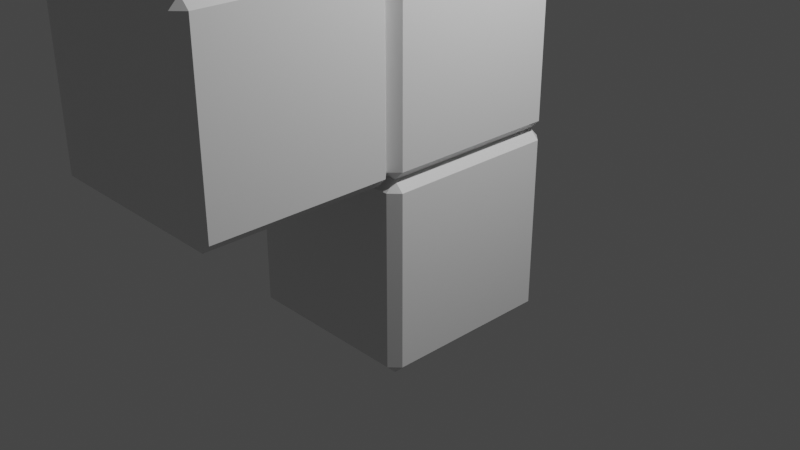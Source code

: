 # Source: fig4.blend  (saved by Blender 2.93.21; exported with 4.5.12 LTS)
import bpy
from mathutils import Matrix  # noqa: F401  (used for matrix-valued properties, if any)

bpy.ops.wm.read_factory_settings(use_empty=True)
scene = bpy.context.scene
scene.name = 'Scene'

# ---- collections
col_collection = bpy.data.collections.new('Collection'); scene.collection.children.link(col_collection)

# ---- materials (node trees are filled in below, after node groups)
mat_material = bpy.data.materials.new('Material')
mat_material.alpha_threshold = 0.0
mat_material.use_transparent_shadow = False
mat_material.line_color = (0.0, 0.0, 0.0, 1.0)

# ---- material node trees
mat_material.use_nodes = True; mat_material.node_tree.nodes.clear()
_N = mat_material.node_tree.nodes; _L = mat_material.node_tree.links
n0 = _N.new('ShaderNodeOutputMaterial'); n0.name = 'Material Output'; n0.location = (300, 300)
n1 = _N.new('ShaderNodeBsdfPrincipled'); n1.name = 'Principled BSDF'; n1.location = (10, 300)
n1.distribution = 'GGX'
n1.subsurface_method = 'BURLEY'
n1.inputs[2].default_value = 0.4
n1.inputs[3].default_value = 1.45
n1.inputs[27].default_value = (0.0, 0.0, 0.0, 1.0)
n1.inputs[28].default_value = 1.0
_L.new(n1.outputs[0], n0.inputs[0])
n0.is_active_output = True

# ---- world
world_world = bpy.data.worlds.new('World'); scene.world = world_world
world_world.use_nodes = True; world_world.node_tree.nodes.clear()
_N = world_world.node_tree.nodes; _L = world_world.node_tree.links
n0 = _N.new('ShaderNodeOutputWorld'); n0.name = 'World Output'; n0.location = (300, 300)
n1 = _N.new('ShaderNodeBackground'); n1.name = 'Background'; n1.location = (10, 300)
n1.inputs[0].default_value = (0.05088, 0.05088, 0.05088, 1.0)
_L.new(n1.outputs[0], n0.inputs[0])
n0.is_active_output = True
world_world.color = (0.05088, 0.05088, 0.05088)
world_world.use_sun_shadow = False
world_world.sun_shadow_jitter_overblur = 0.0

# ---- cameras
cam_camera = bpy.data.cameras.new('Camera')
cam_camera.clip_end = 100.0
cam_camera.ortho_scale = 7.314

# ---- lights
light_light = bpy.data.lights.new('Light', 'POINT')
light_light.transmission_factor = 0.0
light_light.energy = 1000.0
light_light.shadow_soft_size = 0.1
light_light.shadow_maximum_resolution = 0.006
light_light.use_absolute_resolution = True

# ---- meshes
me_cube = bpy.data.meshes.new('Cube')
me_cube.from_pydata([(1.0, 1.0, 1.0), (1.0, 1.0, -1.0), (1.0, -1.0, 1.0), (1.0, -1.0, -1.0), (-1.0, 1.0, 1.0), (-1.0, 1.0, -1.0), (-1.0, -1.0, 1.0), (-1.0, -1.0, -1.0)], [], [(0, 4, 6, 2), (3, 2, 6, 7), (7, 6, 4, 5), (5, 1, 3, 7), (1, 0, 2, 3), (5, 4, 0, 1)])
_uv = me_cube.uv_layers.new(name='UVMap')
_uv.uv.foreach_set('vector', [0.625, 0.5, 0.875, 0.5, 0.875, 0.75, 0.625, 0.75, 0.375, 0.75, 0.625, 0.75, 0.625, 1.0, 0.375, 1.0, 0.375, 0.0, 0.625, 0.0, 0.625, 0.25, 0.375, 0.25, 0.125, 0.5, 0.375, 0.5, 0.375, 0.75, 0.125, 0.75, 0.375, 0.5, 0.625, 0.5, 0.625, 0.75, 0.375, 0.75, 0.375, 0.25, 0.625, 0.25, 0.625, 0.5, 0.375, 0.5])
me_cube.materials.append(mat_material)
me_cube.use_remesh_preserve_volume = False
me_cube.use_remesh_preserve_attributes = False
me_cube.use_mirror_vertex_groups = False
me_cube.update()
me_cube_001 = bpy.data.meshes.new('Cube.001')
me_cube_001.from_pydata([(1.0, 1.0, 1.0), (1.0, 1.0, -1.0), (1.0, -1.0, 1.0), (1.0, -1.0, -1.0), (-1.0, 1.0, 1.0), (-1.0, 1.0, -1.0), (-1.0, -1.0, 1.0), (-1.0, -1.0, -1.0)], [], [(0, 4, 6, 2), (3, 2, 6, 7), (7, 6, 4, 5), (5, 1, 3, 7), (1, 0, 2, 3), (5, 4, 0, 1)])
_uv = me_cube_001.uv_layers.new(name='UVMap')
_uv.uv.foreach_set('vector', [0.625, 0.5, 0.875, 0.5, 0.875, 0.75, 0.625, 0.75, 0.375, 0.75, 0.625, 0.75, 0.625, 1.0, 0.375, 1.0, 0.375, 0.0, 0.625, 0.0, 0.625, 0.25, 0.375, 0.25, 0.125, 0.5, 0.375, 0.5, 0.375, 0.75, 0.125, 0.75, 0.375, 0.5, 0.625, 0.5, 0.625, 0.75, 0.375, 0.75, 0.375, 0.25, 0.625, 0.25, 0.625, 0.5, 0.375, 0.5])
me_cube_001.materials.append(mat_material)
me_cube_001.use_remesh_preserve_volume = False
me_cube_001.use_remesh_preserve_attributes = False
me_cube_001.use_mirror_vertex_groups = False
me_cube_001.update()
me_cube_002 = bpy.data.meshes.new('Cube.002')
me_cube_002.from_pydata([(1.0, 1.0, 1.0), (1.0, 1.0, -1.0), (1.0, -1.0, 1.0), (1.0, -1.0, -1.0), (-1.0, 1.0, 1.0), (-1.0, 1.0, -1.0), (-1.0, -1.0, 1.0), (-1.0, -1.0, -1.0)], [], [(0, 4, 6, 2), (3, 2, 6, 7), (7, 6, 4, 5), (5, 1, 3, 7), (1, 0, 2, 3), (5, 4, 0, 1)])
_uv = me_cube_002.uv_layers.new(name='UVMap')
_uv.uv.foreach_set('vector', [0.625, 0.5, 0.875, 0.5, 0.875, 0.75, 0.625, 0.75, 0.375, 0.75, 0.625, 0.75, 0.625, 1.0, 0.375, 1.0, 0.375, 0.0, 0.625, 0.0, 0.625, 0.25, 0.375, 0.25, 0.125, 0.5, 0.375, 0.5, 0.375, 0.75, 0.125, 0.75, 0.375, 0.5, 0.625, 0.5, 0.625, 0.75, 0.375, 0.75, 0.375, 0.25, 0.625, 0.25, 0.625, 0.5, 0.375, 0.5])
me_cube_002.materials.append(mat_material)
me_cube_002.use_remesh_preserve_volume = False
me_cube_002.use_remesh_preserve_attributes = False
me_cube_002.use_mirror_vertex_groups = False
me_cube_002.update()
me_cube_003 = bpy.data.meshes.new('Cube.003')
me_cube_003.from_pydata([(1.0, 1.0, 1.0), (1.0, 1.0, -1.0), (1.0, -1.0, 1.0), (1.0, -1.0, -1.0), (-1.0, 1.0, 1.0), (-1.0, 1.0, -1.0), (-1.0, -1.0, 1.0), (-1.0, -1.0, -1.0)], [], [(0, 4, 6, 2), (3, 2, 6, 7), (7, 6, 4, 5), (5, 1, 3, 7), (1, 0, 2, 3), (5, 4, 0, 1)])
_uv = me_cube_003.uv_layers.new(name='UVMap')
_uv.uv.foreach_set('vector', [0.625, 0.5, 0.875, 0.5, 0.875, 0.75, 0.625, 0.75, 0.375, 0.75, 0.625, 0.75, 0.625, 1.0, 0.375, 1.0, 0.375, 0.0, 0.625, 0.0, 0.625, 0.25, 0.375, 0.25, 0.125, 0.5, 0.375, 0.5, 0.375, 0.75, 0.125, 0.75, 0.375, 0.5, 0.625, 0.5, 0.625, 0.75, 0.375, 0.75, 0.375, 0.25, 0.625, 0.25, 0.625, 0.5, 0.375, 0.5])
me_cube_003.materials.append(mat_material)
me_cube_003.use_remesh_preserve_volume = False
me_cube_003.use_remesh_preserve_attributes = False
me_cube_003.use_mirror_vertex_groups = False
me_cube_003.update()

# ---- objects
ob_cube = bpy.data.objects.new('Cube', me_cube)
ob_light = bpy.data.objects.new('Light', light_light)
ob_camera = bpy.data.objects.new('Camera', cam_camera)
ob_cube_001 = bpy.data.objects.new('Cube.001', me_cube_001)
ob_cube_002 = bpy.data.objects.new('Cube.002', me_cube_002)
ob_cube_003 = bpy.data.objects.new('Cube.003', me_cube_003)

# ---- transforms, parenting, visibility, modifiers, constraints
ob_cube.location = (0.0, 0.0, 0.0)
ob_cube.lock_rotations_4d = False
ob_cube.empty_display_type = 'ARROWS'
ob_cube.lineart.crease_threshold = 0.0
_m = ob_cube.modifiers.new('Biselar', 'BEVEL')
ob_light.location = (4.076, 1.005, 5.904)
ob_light.rotation_euler = (0.6503, 0.05522, 1.866)
ob_light.lock_rotations_4d = False
ob_light.empty_display_type = 'ARROWS'
ob_light.color = (0.0, 0.0, 0.0, 0.0)
ob_light.lineart.crease_threshold = 0.0
ob_camera.location = (7.359, -6.926, 4.958)
ob_camera.rotation_euler = (1.109, 0.0, 0.8149)
ob_camera.lock_rotations_4d = False
ob_camera.empty_display_type = 'ARROWS'
ob_camera.color = (0.0, 0.0, 0.0, 0.0)
ob_camera.display_type = 'WIRE'
ob_camera.lineart.crease_threshold = 0.0
ob_cube_001.location = (0.0, 0.0, 2.0)
ob_cube_001.lock_rotations_4d = False
ob_cube_001.empty_display_type = 'ARROWS'
ob_cube_001.lineart.crease_threshold = 0.0
_m = ob_cube_001.modifiers.new('Biselar', 'BEVEL')
ob_cube_002.location = (0.0, 0.0, 4.0)
ob_cube_002.lock_rotations_4d = False
ob_cube_002.empty_display_type = 'ARROWS'
ob_cube_002.lineart.crease_threshold = 0.0
_m = ob_cube_002.modifiers.new('Biselar', 'BEVEL')
ob_cube_003.location = (0.0, -2.0, 2.0)
ob_cube_003.lock_rotations_4d = False
ob_cube_003.empty_display_type = 'ARROWS'
ob_cube_003.lineart.crease_threshold = 0.0
_m = ob_cube_003.modifiers.new('Biselar', 'BEVEL')

# ---- collection membership
col_collection.objects.link(ob_cube)
col_collection.objects.link(ob_light)
col_collection.objects.link(ob_camera)
col_collection.objects.link(ob_cube_001)
col_collection.objects.link(ob_cube_002)
col_collection.objects.link(ob_cube_003)

# ---- scene / render settings (as saved in the file)
scene.camera = ob_camera
scene.frame_start = 1; scene.frame_end = 250; scene.frame_set(1)
scene.render.engine = 'BLENDER_EEVEE_NEXT'
scene.cycles.use_denoising = False
scene.cycles.samples = 128
scene.cycles.sampling_pattern = 'TABULATED_SOBOL'
scene.cycles.use_adaptive_sampling = False
scene.cycles.use_light_tree = False
scene.view_settings.view_transform = 'Filmic'
bpy.context.view_layer.update()
